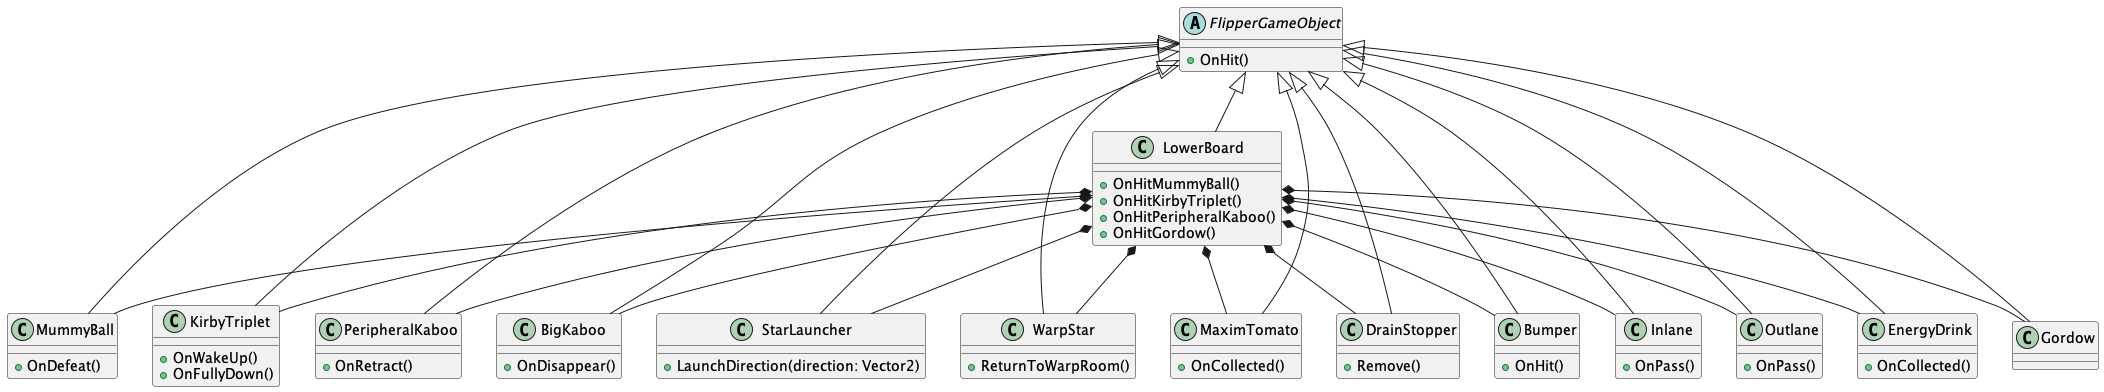

The diagram above was rendered by PlantUML. Its source (embedded in the PNG):
@startuml

abstract class FlipperGameObject {
    + OnHit()
}

class LowerBoard {
    + OnHitMummyBall()
    + OnHitKirbyTriplet()
    + OnHitPeripheralKaboo()
    + OnHitGordow()
}

class MummyBall {
    + OnDefeat()
}

class KirbyTriplet {
    + OnWakeUp()
    + OnFullyDown()
}

class PeripheralKaboo {
    + OnRetract()
}

class BigKaboo {
    + OnDisappear()
}

class StarLauncher {
    + LaunchDirection(direction: Vector2)
}

class WarpStar {
    + ReturnToWarpRoom()
}

class MaximTomato {
    + OnCollected()
}

class DrainStopper {
    + Remove()
}

class Bumper {
    + OnHit()
}

class Inlane {
    + OnPass()
}

class Outlane {
    + OnPass()
}

class EnergyDrink {
    + OnCollected()
}

FlipperGameObject <|-- LowerBoard
LowerBoard *-- MummyBall
LowerBoard *-- KirbyTriplet
LowerBoard *-- PeripheralKaboo
LowerBoard *-- Gordow
LowerBoard *-- BigKaboo
LowerBoard *-- StarLauncher
LowerBoard *-- WarpStar
LowerBoard *-- MaximTomato
LowerBoard *-- DrainStopper
LowerBoard *-- Bumper
LowerBoard *-- Inlane
LowerBoard *-- Outlane
LowerBoard *-- EnergyDrink

MummyBall --|> FlipperGameObject
KirbyTriplet --|> FlipperGameObject
PeripheralKaboo --|> FlipperGameObject
Gordow --|> FlipperGameObject
BigKaboo --|> FlipperGameObject
StarLauncher --|> FlipperGameObject
WarpStar --|> FlipperGameObject
MaximTomato --|> FlipperGameObject
DrainStopper --|> FlipperGameObject
Bumper --|> FlipperGameObject
Inlane --|> FlipperGameObject
Outlane --|> FlipperGameObject
EnergyDrink --|> FlipperGameObject

@enduml